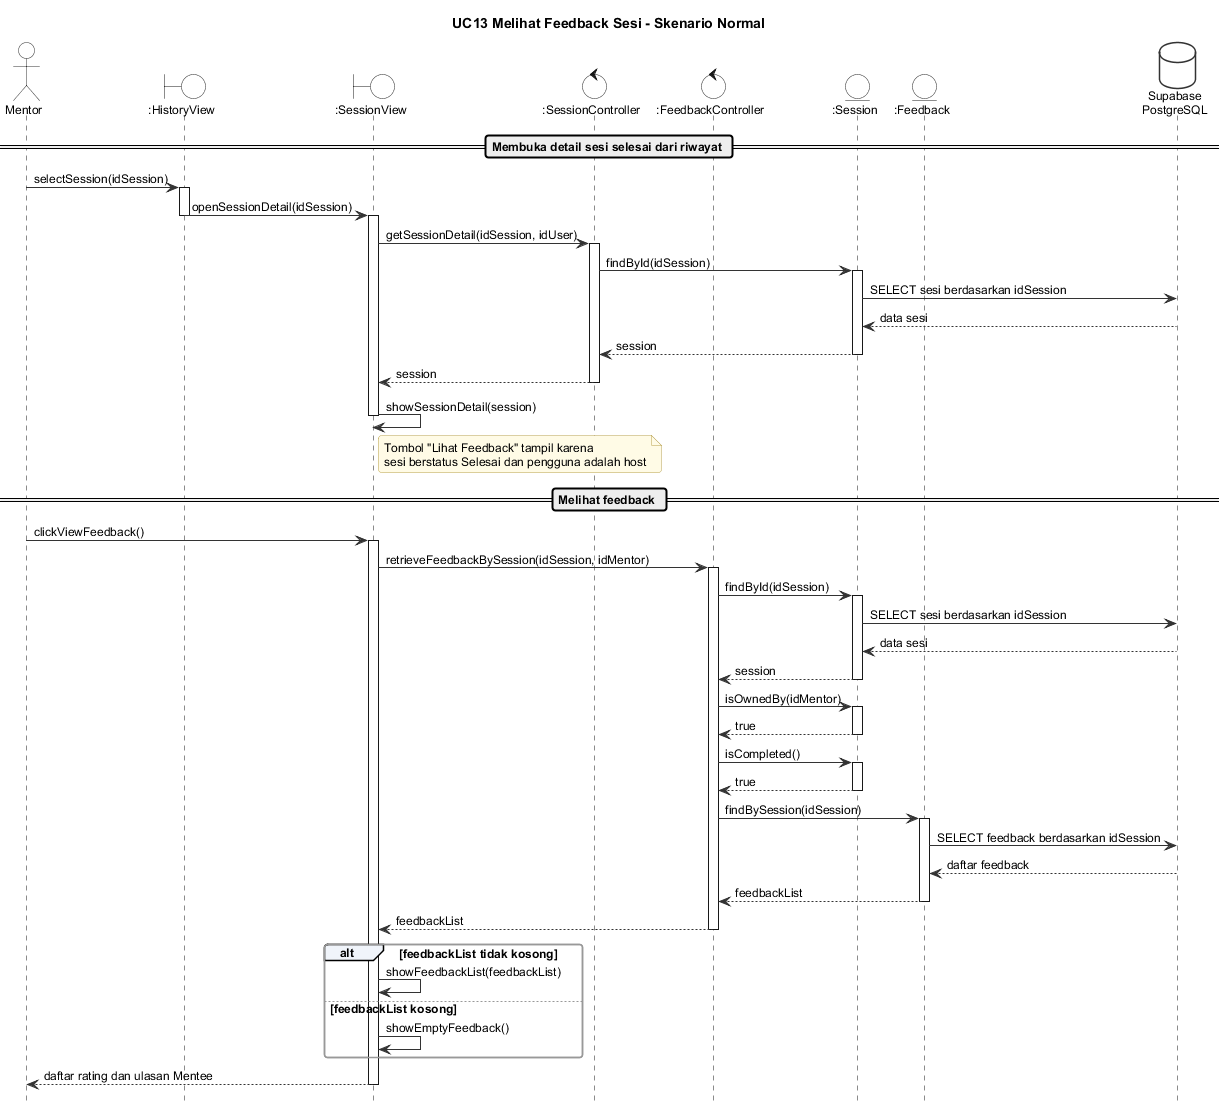

The diagram above was rendered by PlantUML. Its source (embedded in the PNG):
@startuml seq-uc13-normal
!include _style.iuml
title UC13 Melihat Feedback Sesi - Skenario Normal

actor Mentor
boundary ":HistoryView" as Hist
boundary ":SessionView" as View
control ":SessionController" as SCtrl
control ":FeedbackController" as FCtrl
entity ":Session" as Sess
entity ":Feedback" as Fb
database "Supabase\nPostgreSQL" as DB

== Membuka detail sesi selesai dari riwayat ==
Mentor -> Hist : selectSession(idSession)
activate Hist
Hist -> View : openSessionDetail(idSession)
deactivate Hist
activate View
View -> SCtrl : getSessionDetail(idSession, idUser)
activate SCtrl
SCtrl -> Sess : findById(idSession)
activate Sess
Sess -> DB : SELECT sesi berdasarkan idSession
DB --> Sess : data sesi
Sess --> SCtrl : session
deactivate Sess
SCtrl --> View : session
deactivate SCtrl
View -> View : showSessionDetail(session)
note right of View : Tombol "Lihat Feedback" tampil karena\nsesi berstatus Selesai dan pengguna adalah host
deactivate View

== Melihat feedback ==
Mentor -> View : clickViewFeedback()
activate View
View -> FCtrl : retrieveFeedbackBySession(idSession, idMentor)
activate FCtrl
FCtrl -> Sess : findById(idSession)
activate Sess
Sess -> DB : SELECT sesi berdasarkan idSession
DB --> Sess : data sesi
Sess --> FCtrl : session
deactivate Sess
FCtrl -> Sess : isOwnedBy(idMentor)
activate Sess
Sess --> FCtrl : true
deactivate Sess
FCtrl -> Sess : isCompleted()
activate Sess
Sess --> FCtrl : true
deactivate Sess
FCtrl -> Fb : findBySession(idSession)
activate Fb
Fb -> DB : SELECT feedback berdasarkan idSession
DB --> Fb : daftar feedback
Fb --> FCtrl : feedbackList
deactivate Fb
FCtrl --> View : feedbackList
deactivate FCtrl

alt feedbackList tidak kosong
  View -> View : showFeedbackList(feedbackList)
else feedbackList kosong
  View -> View : showEmptyFeedback()
end
View --> Mentor : daftar rating dan ulasan Mentee
deactivate View
@enduml